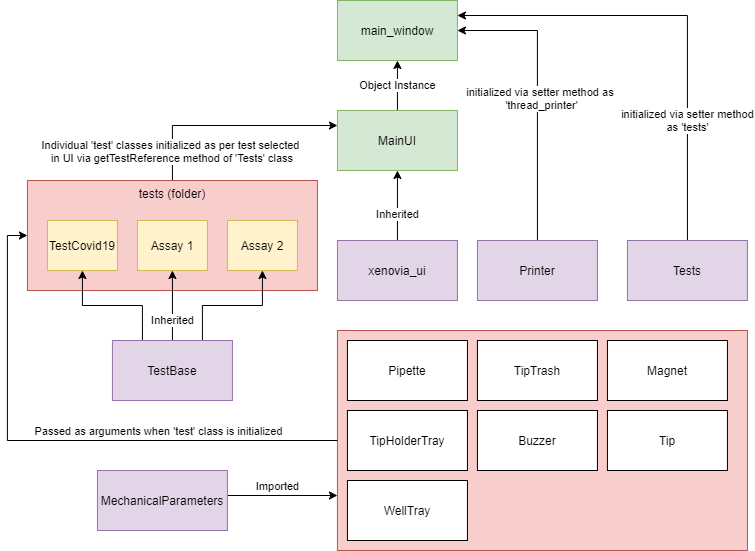

The diagram above was exported from draw.io. Its source (the exported page's mxGraphModel, read from the mxfile embedded in the PNG):
<mxGraphModel dx="1038" dy="607" grid="1" gridSize="10" guides="1" tooltips="1" connect="1" arrows="1" fold="1" page="1" pageScale="1" pageWidth="850" pageHeight="1100" math="0" shadow="0">
  <root>
    <mxCell id="0" />
    <mxCell id="1" parent="0" />
    <mxCell id="XCfDpxI-430JlLrOJFHv-32" value="" style="rounded=0;whiteSpace=wrap;html=1;fillColor=#f8cecc;strokeColor=#b85450;" vertex="1" parent="1">
      <mxGeometry x="399.94" y="340" width="410" height="220" as="geometry" />
    </mxCell>
    <mxCell id="XCfDpxI-430JlLrOJFHv-7" value="Object Instance" style="edgeStyle=orthogonalEdgeStyle;rounded=0;orthogonalLoop=1;jettySize=auto;html=1;exitX=0.5;exitY=0;exitDx=0;exitDy=0;entryX=0.5;entryY=1;entryDx=0;entryDy=0;" edge="1" parent="1" source="XCfDpxI-430JlLrOJFHv-1" target="XCfDpxI-430JlLrOJFHv-6">
      <mxGeometry relative="1" as="geometry" />
    </mxCell>
    <mxCell id="XCfDpxI-430JlLrOJFHv-1" value="MainUI" style="rounded=0;whiteSpace=wrap;html=1;fillColor=#d5e8d4;strokeColor=#82b366;" vertex="1" parent="1">
      <mxGeometry x="399.94" y="120" width="120" height="60" as="geometry" />
    </mxCell>
    <mxCell id="XCfDpxI-430JlLrOJFHv-3" style="edgeStyle=orthogonalEdgeStyle;rounded=0;orthogonalLoop=1;jettySize=auto;html=1;exitX=0.5;exitY=0;exitDx=0;exitDy=0;entryX=0.5;entryY=1;entryDx=0;entryDy=0;" edge="1" parent="1" source="XCfDpxI-430JlLrOJFHv-2" target="XCfDpxI-430JlLrOJFHv-1">
      <mxGeometry relative="1" as="geometry" />
    </mxCell>
    <mxCell id="XCfDpxI-430JlLrOJFHv-4" value="Inherited" style="edgeLabel;html=1;align=center;verticalAlign=middle;resizable=0;points=[];" vertex="1" connectable="0" parent="XCfDpxI-430JlLrOJFHv-3">
      <mxGeometry x="-0.02" y="-2" relative="1" as="geometry">
        <mxPoint x="-2" y="7" as="offset" />
      </mxGeometry>
    </mxCell>
    <mxCell id="XCfDpxI-430JlLrOJFHv-2" value="xenovia_ui" style="rounded=0;whiteSpace=wrap;html=1;fillColor=#e1d5e7;strokeColor=#9673a6;" vertex="1" parent="1">
      <mxGeometry x="399.94" y="250" width="120" height="60" as="geometry" />
    </mxCell>
    <mxCell id="XCfDpxI-430JlLrOJFHv-8" style="edgeStyle=orthogonalEdgeStyle;rounded=0;orthogonalLoop=1;jettySize=auto;html=1;exitX=0.5;exitY=0;exitDx=0;exitDy=0;entryX=1;entryY=0.5;entryDx=0;entryDy=0;" edge="1" parent="1" source="XCfDpxI-430JlLrOJFHv-5" target="XCfDpxI-430JlLrOJFHv-6">
      <mxGeometry relative="1" as="geometry" />
    </mxCell>
    <mxCell id="XCfDpxI-430JlLrOJFHv-9" value="initialized via setter method as &lt;br&gt;'thread_printer'" style="edgeLabel;html=1;align=center;verticalAlign=middle;resizable=0;points=[];" vertex="1" connectable="0" parent="XCfDpxI-430JlLrOJFHv-8">
      <mxGeometry x="-0.023" y="-4" relative="1" as="geometry">
        <mxPoint as="offset" />
      </mxGeometry>
    </mxCell>
    <mxCell id="XCfDpxI-430JlLrOJFHv-5" value="Printer" style="rounded=0;whiteSpace=wrap;html=1;fillColor=#e1d5e7;strokeColor=#9673a6;" vertex="1" parent="1">
      <mxGeometry x="539.94" y="250" width="120" height="60" as="geometry" />
    </mxCell>
    <mxCell id="XCfDpxI-430JlLrOJFHv-6" value="main_window" style="rounded=0;whiteSpace=wrap;html=1;fillColor=#d5e8d4;strokeColor=#82b366;" vertex="1" parent="1">
      <mxGeometry x="399.94" y="10" width="120" height="60" as="geometry" />
    </mxCell>
    <mxCell id="XCfDpxI-430JlLrOJFHv-11" style="edgeStyle=orthogonalEdgeStyle;rounded=0;orthogonalLoop=1;jettySize=auto;html=1;exitX=0.5;exitY=0;exitDx=0;exitDy=0;entryX=1;entryY=0.25;entryDx=0;entryDy=0;" edge="1" parent="1" source="XCfDpxI-430JlLrOJFHv-10" target="XCfDpxI-430JlLrOJFHv-6">
      <mxGeometry relative="1" as="geometry" />
    </mxCell>
    <mxCell id="XCfDpxI-430JlLrOJFHv-12" value="initialized via setter method&lt;br&gt;as 'tests'" style="edgeLabel;html=1;align=center;verticalAlign=middle;resizable=0;points=[];" vertex="1" connectable="0" parent="XCfDpxI-430JlLrOJFHv-11">
      <mxGeometry x="-0.4189" y="-1" relative="1" as="geometry">
        <mxPoint x="-1" y="12" as="offset" />
      </mxGeometry>
    </mxCell>
    <mxCell id="XCfDpxI-430JlLrOJFHv-10" value="Tests" style="rounded=0;whiteSpace=wrap;html=1;fillColor=#e1d5e7;strokeColor=#9673a6;" vertex="1" parent="1">
      <mxGeometry x="689.94" y="250" width="120" height="60" as="geometry" />
    </mxCell>
    <mxCell id="XCfDpxI-430JlLrOJFHv-23" style="edgeStyle=orthogonalEdgeStyle;rounded=0;orthogonalLoop=1;jettySize=auto;html=1;exitX=0.5;exitY=0;exitDx=0;exitDy=0;entryX=0;entryY=0.25;entryDx=0;entryDy=0;" edge="1" parent="1" source="XCfDpxI-430JlLrOJFHv-13" target="XCfDpxI-430JlLrOJFHv-1">
      <mxGeometry relative="1" as="geometry" />
    </mxCell>
    <mxCell id="XCfDpxI-430JlLrOJFHv-24" value="Individual 'test' classes initialized as per test selected&lt;br&gt;&amp;nbsp;in UI via getTestReference method of 'Tests' class" style="edgeLabel;html=1;align=center;verticalAlign=middle;resizable=0;points=[];" vertex="1" connectable="0" parent="XCfDpxI-430JlLrOJFHv-23">
      <mxGeometry x="0.627" relative="1" as="geometry">
        <mxPoint x="-126" y="25" as="offset" />
      </mxGeometry>
    </mxCell>
    <mxCell id="XCfDpxI-430JlLrOJFHv-13" value="tests (folder)&lt;br&gt;&lt;br&gt;&lt;br&gt;&lt;br&gt;&lt;br&gt;&lt;br&gt;&lt;br&gt;" style="rounded=0;whiteSpace=wrap;html=1;fillColor=#f8cecc;strokeColor=#b85450;" vertex="1" parent="1">
      <mxGeometry x="89.94" y="190" width="290" height="110" as="geometry" />
    </mxCell>
    <mxCell id="XCfDpxI-430JlLrOJFHv-14" value="TestCovid19" style="rounded=0;whiteSpace=wrap;html=1;fillColor=#fff2cc;strokeColor=#d6b656;" vertex="1" parent="1">
      <mxGeometry x="109.94" y="230" width="70" height="50" as="geometry" />
    </mxCell>
    <mxCell id="XCfDpxI-430JlLrOJFHv-15" value="Assay 1" style="rounded=0;whiteSpace=wrap;html=1;fillColor=#fff2cc;strokeColor=#d6b656;" vertex="1" parent="1">
      <mxGeometry x="199.94" y="230" width="70" height="50" as="geometry" />
    </mxCell>
    <mxCell id="XCfDpxI-430JlLrOJFHv-16" value="Assay 2" style="rounded=0;whiteSpace=wrap;html=1;fillColor=#fff2cc;strokeColor=#d6b656;" vertex="1" parent="1">
      <mxGeometry x="289.94" y="230" width="70" height="50" as="geometry" />
    </mxCell>
    <mxCell id="XCfDpxI-430JlLrOJFHv-18" style="edgeStyle=orthogonalEdgeStyle;rounded=0;orthogonalLoop=1;jettySize=auto;html=1;exitX=0.25;exitY=0;exitDx=0;exitDy=0;entryX=0.5;entryY=1;entryDx=0;entryDy=0;" edge="1" parent="1" source="XCfDpxI-430JlLrOJFHv-17" target="XCfDpxI-430JlLrOJFHv-14">
      <mxGeometry relative="1" as="geometry" />
    </mxCell>
    <mxCell id="XCfDpxI-430JlLrOJFHv-19" value="Inherited" style="edgeStyle=orthogonalEdgeStyle;rounded=0;orthogonalLoop=1;jettySize=auto;html=1;exitX=0.5;exitY=0;exitDx=0;exitDy=0;entryX=0.5;entryY=1;entryDx=0;entryDy=0;" edge="1" parent="1" source="XCfDpxI-430JlLrOJFHv-17" target="XCfDpxI-430JlLrOJFHv-15">
      <mxGeometry x="-0.4286" relative="1" as="geometry">
        <mxPoint as="offset" />
      </mxGeometry>
    </mxCell>
    <mxCell id="XCfDpxI-430JlLrOJFHv-20" style="edgeStyle=orthogonalEdgeStyle;rounded=0;orthogonalLoop=1;jettySize=auto;html=1;exitX=0.75;exitY=0;exitDx=0;exitDy=0;entryX=0.5;entryY=1;entryDx=0;entryDy=0;" edge="1" parent="1" source="XCfDpxI-430JlLrOJFHv-17" target="XCfDpxI-430JlLrOJFHv-16">
      <mxGeometry relative="1" as="geometry" />
    </mxCell>
    <mxCell id="XCfDpxI-430JlLrOJFHv-17" value="TestBase" style="rounded=0;whiteSpace=wrap;html=1;fillColor=#e1d5e7;strokeColor=#9673a6;" vertex="1" parent="1">
      <mxGeometry x="174.94" y="350" width="120" height="60" as="geometry" />
    </mxCell>
    <mxCell id="XCfDpxI-430JlLrOJFHv-25" value="Tip" style="rounded=0;whiteSpace=wrap;html=1;" vertex="1" parent="1">
      <mxGeometry x="669.94" y="420" width="120" height="60" as="geometry" />
    </mxCell>
    <mxCell id="XCfDpxI-430JlLrOJFHv-26" value="Pipette" style="rounded=0;whiteSpace=wrap;html=1;" vertex="1" parent="1">
      <mxGeometry x="409.94" y="350" width="120" height="60" as="geometry" />
    </mxCell>
    <mxCell id="XCfDpxI-430JlLrOJFHv-27" value="TipHolderTray" style="rounded=0;whiteSpace=wrap;html=1;" vertex="1" parent="1">
      <mxGeometry x="409.94" y="420" width="120" height="60" as="geometry" />
    </mxCell>
    <mxCell id="XCfDpxI-430JlLrOJFHv-28" value="TipTrash" style="rounded=0;whiteSpace=wrap;html=1;" vertex="1" parent="1">
      <mxGeometry x="539.94" y="350" width="120" height="60" as="geometry" />
    </mxCell>
    <mxCell id="XCfDpxI-430JlLrOJFHv-29" value="WellTray" style="rounded=0;whiteSpace=wrap;html=1;" vertex="1" parent="1">
      <mxGeometry x="409.94" y="490" width="120" height="60" as="geometry" />
    </mxCell>
    <mxCell id="XCfDpxI-430JlLrOJFHv-30" value="Magnet" style="rounded=0;whiteSpace=wrap;html=1;" vertex="1" parent="1">
      <mxGeometry x="669.94" y="350" width="120" height="60" as="geometry" />
    </mxCell>
    <mxCell id="XCfDpxI-430JlLrOJFHv-31" value="Buzzer" style="rounded=0;whiteSpace=wrap;html=1;" vertex="1" parent="1">
      <mxGeometry x="539.94" y="420" width="120" height="60" as="geometry" />
    </mxCell>
    <mxCell id="XCfDpxI-430JlLrOJFHv-33" style="edgeStyle=orthogonalEdgeStyle;rounded=0;orthogonalLoop=1;jettySize=auto;html=1;exitX=0;exitY=0.5;exitDx=0;exitDy=0;entryX=0;entryY=0.5;entryDx=0;entryDy=0;" edge="1" parent="1" source="XCfDpxI-430JlLrOJFHv-32" target="XCfDpxI-430JlLrOJFHv-13">
      <mxGeometry relative="1" as="geometry" />
    </mxCell>
    <mxCell id="XCfDpxI-430JlLrOJFHv-34" value="Passed as arguments when 'test' class is initialized" style="edgeLabel;html=1;align=center;verticalAlign=middle;resizable=0;points=[];" vertex="1" connectable="0" parent="XCfDpxI-430JlLrOJFHv-33">
      <mxGeometry x="-0.3073" y="5" relative="1" as="geometry">
        <mxPoint x="12.33" y="-15" as="offset" />
      </mxGeometry>
    </mxCell>
    <mxCell id="XCfDpxI-430JlLrOJFHv-36" style="edgeStyle=orthogonalEdgeStyle;rounded=0;orthogonalLoop=1;jettySize=auto;html=1;exitX=1;exitY=0.5;exitDx=0;exitDy=0;entryX=0;entryY=0.75;entryDx=0;entryDy=0;" edge="1" parent="1" source="XCfDpxI-430JlLrOJFHv-35" target="XCfDpxI-430JlLrOJFHv-32">
      <mxGeometry relative="1" as="geometry">
        <Array as="points">
          <mxPoint x="229.94" y="505" />
        </Array>
      </mxGeometry>
    </mxCell>
    <mxCell id="XCfDpxI-430JlLrOJFHv-37" value="Imported" style="edgeLabel;html=1;align=center;verticalAlign=middle;resizable=0;points=[];" vertex="1" connectable="0" parent="XCfDpxI-430JlLrOJFHv-36">
      <mxGeometry x="0.6528" y="-3" relative="1" as="geometry">
        <mxPoint x="-19" y="-13" as="offset" />
      </mxGeometry>
    </mxCell>
    <mxCell id="XCfDpxI-430JlLrOJFHv-35" value="MechanicalParameters" style="rounded=0;whiteSpace=wrap;html=1;fillColor=#e1d5e7;strokeColor=#9673a6;" vertex="1" parent="1">
      <mxGeometry x="159.94" y="480" width="130" height="60" as="geometry" />
    </mxCell>
  </root>
</mxGraphModel>